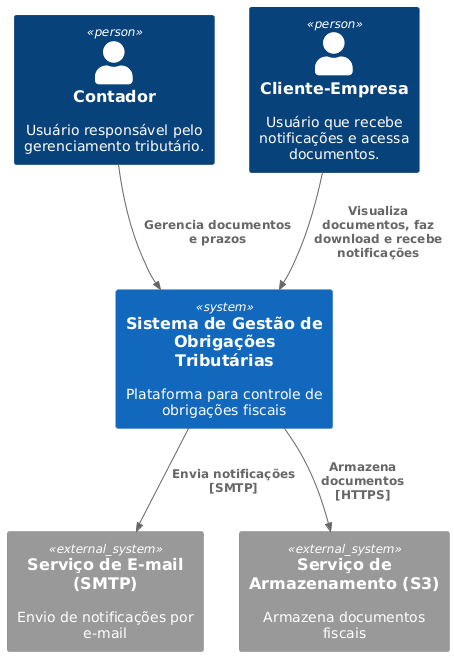

The diagram above was rendered by PlantUML. Its source (embedded in the PNG):
@startuml
!includeurl https://raw.githubusercontent.com/plantuml-stdlib/C4-PlantUML/master/C4_Context.puml

Person(contador, "Contador", "Usuário responsável pelo gerenciamento tributário.")
Person(cliente,  "Cliente-Empresa", "Usuário que recebe notificações e acessa documentos.")
System(sgot, "Sistema de Gestão de Obrigações Tributárias", "Plataforma para controle de obrigações fiscais")
System_Ext(emailSvc,   "Serviço de E-mail (SMTP)",      "Envio de notificações por e-mail")
System_Ext(storageSvc, "Serviço de Armazenamento (S3)", "Armazena documentos fiscais")

Rel(contador, sgot, "Gerencia documentos e prazos")
Rel(cliente,  sgot, "Visualiza documentos, faz download e recebe notificações")
Rel(sgot, emailSvc,   "Envia notificações\n[SMTP]")
Rel(sgot, storageSvc, "Armazena documentos\n[HTTPS]")
@enduml